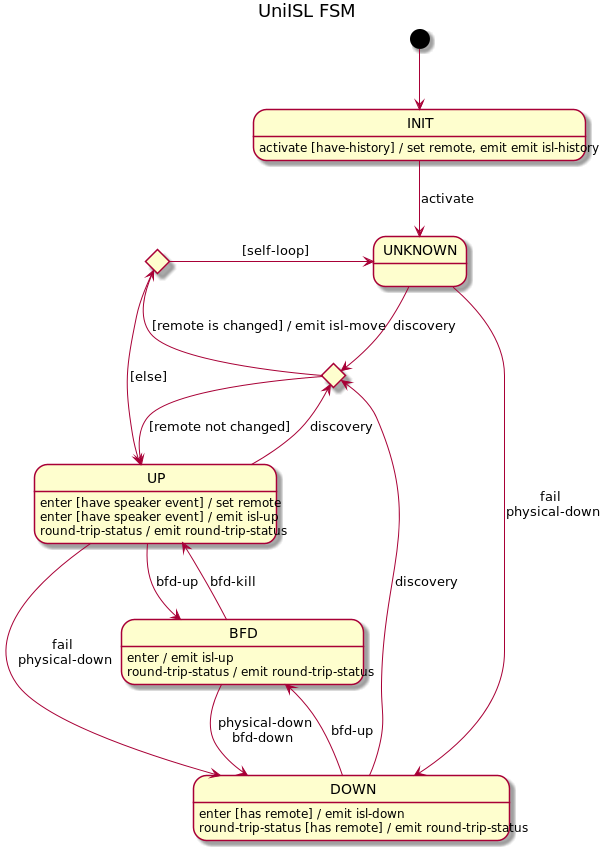

The diagram above was rendered by PlantUML. Its source (embedded in the PNG):
@startuml
title UniISL FSM

[*] --> INIT

INIT --> UNKNOWN : activate
INIT : activate [have-history] / set remote, emit emit isl-history

state moveChoice <<choice>>

UNKNOWN --> moveChoice : discovery
UNKNOWN --> DOWN : fail\nphysical-down

UP --> moveChoice : discovery
UP --> DOWN : fail\nphysical-down
UP --> BFD : bfd-up
UP : enter [have speaker event] / set remote
UP : enter [have speaker event] / emit isl-up
UP : round-trip-status / emit round-trip-status

state selfLoopChoice <<choice>>

moveChoice --> UP : [remote not changed]
moveChoice --> selfLoopChoice : [remote is changed] / emit isl-move

selfLoopChoice --> UP : [else]
selfLoopChoice -r-> UNKNOWN : [self-loop]

DOWN --> moveChoice : discovery
DOWN --> BFD : bfd-up
DOWN : enter [has remote] / emit isl-down
DOWN : round-trip-status [has remote] / emit round-trip-status

BFD --> DOWN : physical-down\nbfd-down
BFD --> UP : bfd-kill
BFD : enter / emit isl-up
BFD : round-trip-status / emit round-trip-status

@enduml